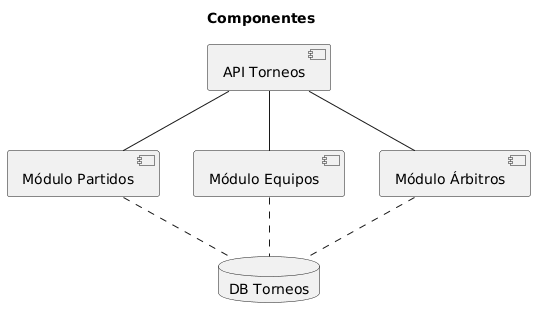

The diagram above was rendered by PlantUML. Its source (embedded in the PNG):
@startuml
title Componentes
component "API Torneos" as API
component "Módulo Partidos" as CMP
component "Módulo Equipos" as CTE
component "Módulo Árbitros" as CAR
database "DB Torneos" as DB

API -- CMP
API -- CTE
API -- CAR
CMP .. DB
CTE .. DB
CAR .. DB
@enduml